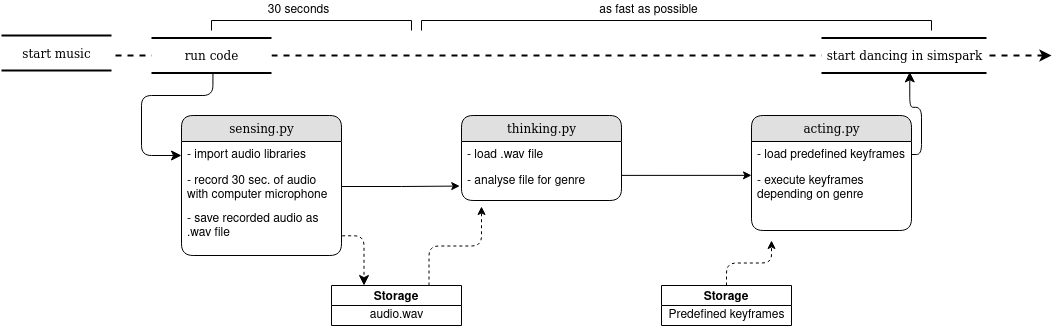

The diagram above was exported from draw.io. Its source (the exported page's mxGraphModel, read from the mxfile embedded in the PNG):
<mxGraphModel dx="1350" dy="756" grid="1" gridSize="10" guides="1" tooltips="1" connect="1" arrows="1" fold="1" page="1" pageScale="1" pageWidth="1100" pageHeight="850" background="none" math="0" shadow="0">
  <root>
    <mxCell id="0" />
    <mxCell id="1" parent="0" />
    <mxCell id="21ea969265ad0168-10" value="thinking.py" style="swimlane;html=1;fontStyle=0;childLayout=stackLayout;horizontal=1;startSize=26;fillColor=#e0e0e0;horizontalStack=0;resizeParent=1;resizeLast=0;collapsible=1;marginBottom=0;swimlaneFillColor=#ffffff;align=center;rounded=1;shadow=0;comic=0;labelBackgroundColor=none;strokeWidth=1;fontFamily=Verdana;fontSize=12" parent="1" vertex="1">
      <mxGeometry x="490" y="215" width="160" height="85" as="geometry" />
    </mxCell>
    <mxCell id="21ea969265ad0168-11" value="- load .wav file" style="text;html=1;strokeColor=none;fillColor=none;spacingLeft=4;spacingRight=4;whiteSpace=wrap;overflow=hidden;rotatable=0;points=[[0,0.5],[1,0.5]];portConstraint=eastwest;" parent="21ea969265ad0168-10" vertex="1">
      <mxGeometry y="26" width="160" height="26" as="geometry" />
    </mxCell>
    <mxCell id="21ea969265ad0168-12" value="- analyse file for genre" style="text;html=1;strokeColor=none;fillColor=none;spacingLeft=4;spacingRight=4;whiteSpace=wrap;overflow=hidden;rotatable=0;points=[[0,0.5],[1,0.5]];portConstraint=eastwest;" parent="21ea969265ad0168-10" vertex="1">
      <mxGeometry y="52" width="160" height="26" as="geometry" />
    </mxCell>
    <mxCell id="21ea969265ad0168-22" value="acting.py" style="swimlane;html=1;fontStyle=0;childLayout=stackLayout;horizontal=1;startSize=26;fillColor=#e0e0e0;horizontalStack=0;resizeParent=1;resizeLast=0;collapsible=1;marginBottom=0;swimlaneFillColor=#ffffff;align=center;rounded=1;shadow=0;comic=0;labelBackgroundColor=none;strokeWidth=1;fontFamily=Verdana;fontSize=12" parent="1" vertex="1">
      <mxGeometry x="780" y="215" width="160" height="115" as="geometry" />
    </mxCell>
    <mxCell id="21ea969265ad0168-23" value="- load predefined keyframes " style="text;html=1;strokeColor=none;fillColor=none;spacingLeft=4;spacingRight=4;whiteSpace=wrap;overflow=hidden;rotatable=0;points=[[0,0.5],[1,0.5]];portConstraint=eastwest;" parent="21ea969265ad0168-22" vertex="1">
      <mxGeometry y="26" width="160" height="26" as="geometry" />
    </mxCell>
    <mxCell id="21ea969265ad0168-24" value="- execute keyframes depending on genre" style="text;html=1;strokeColor=none;fillColor=none;spacingLeft=4;spacingRight=4;whiteSpace=wrap;overflow=hidden;rotatable=0;points=[[0,0.5],[1,0.5]];portConstraint=eastwest;" parent="21ea969265ad0168-22" vertex="1">
      <mxGeometry y="52" width="160" height="38" as="geometry" />
    </mxCell>
    <mxCell id="21ea969265ad0168-26" value="sensing.py" style="swimlane;html=1;fontStyle=0;childLayout=stackLayout;horizontal=1;startSize=26;fillColor=#e0e0e0;horizontalStack=0;resizeParent=1;resizeLast=0;collapsible=1;marginBottom=0;swimlaneFillColor=#ffffff;align=center;rounded=1;shadow=0;comic=0;labelBackgroundColor=none;strokeWidth=1;fontFamily=Verdana;fontSize=12" parent="1" vertex="1">
      <mxGeometry x="210" y="215" width="160" height="140" as="geometry">
        <mxRectangle x="200" y="155" width="90" height="26" as="alternateBounds" />
      </mxGeometry>
    </mxCell>
    <mxCell id="21ea969265ad0168-27" value="- import audio libraries" style="text;html=1;strokeColor=none;fillColor=none;spacingLeft=4;spacingRight=4;whiteSpace=wrap;overflow=hidden;rotatable=0;points=[[0,0.5],[1,0.5]];portConstraint=eastwest;" parent="21ea969265ad0168-26" vertex="1">
      <mxGeometry y="26" width="160" height="26" as="geometry" />
    </mxCell>
    <mxCell id="21ea969265ad0168-28" value="- record 30 sec. of audio with computer microphone" style="text;html=1;strokeColor=none;fillColor=none;spacingLeft=4;spacingRight=4;whiteSpace=wrap;overflow=hidden;rotatable=0;points=[[0,0.5],[1,0.5]];portConstraint=eastwest;" parent="21ea969265ad0168-26" vertex="1">
      <mxGeometry y="52" width="160" height="38" as="geometry" />
    </mxCell>
    <mxCell id="DSs9fUPm449Gk2nNJjzP-7" value="- save recorded audio as .wav file" style="text;html=1;strokeColor=none;fillColor=none;spacingLeft=4;spacingRight=4;whiteSpace=wrap;overflow=hidden;rotatable=0;points=[[0,0.5],[1,0.5]];portConstraint=eastwest;" parent="21ea969265ad0168-26" vertex="1">
      <mxGeometry y="90" width="160" height="38" as="geometry" />
    </mxCell>
    <mxCell id="DSs9fUPm449Gk2nNJjzP-8" value="" style="endArrow=classic;dashed=1;html=1;strokeWidth=2;targetPerimeterSpacing=9;shadow=0;rounded=0;endFill=1;startArrow=none;" parent="1" edge="1">
      <mxGeometry width="50" height="50" relative="1" as="geometry">
        <mxPoint x="490" y="155" as="sourcePoint" />
        <mxPoint x="1080" y="155" as="targetPoint" />
      </mxGeometry>
    </mxCell>
    <mxCell id="DSs9fUPm449Gk2nNJjzP-10" style="edgeStyle=orthogonalEdgeStyle;html=1;labelBackgroundColor=none;startFill=0;startSize=8;endFill=1;endSize=8;fontFamily=Verdana;fontSize=12;exitX=1.004;exitY=0.797;exitDx=0;exitDy=0;entryX=0.25;entryY=0;entryDx=0;entryDy=0;dashed=1;exitPerimeter=0;" parent="1" source="DSs9fUPm449Gk2nNJjzP-7" target="DSs9fUPm449Gk2nNJjzP-35" edge="1">
      <mxGeometry relative="1" as="geometry">
        <mxPoint x="460" y="248" as="sourcePoint" />
        <mxPoint x="392.5" y="175" as="targetPoint" />
      </mxGeometry>
    </mxCell>
    <mxCell id="DSs9fUPm449Gk2nNJjzP-30" style="edgeStyle=orthogonalEdgeStyle;rounded=1;orthogonalLoop=1;jettySize=auto;html=1;shadow=0;dashed=1;endArrow=classic;endFill=1;targetPerimeterSpacing=9;" parent="1" source="DSs9fUPm449Gk2nNJjzP-12" edge="1">
      <mxGeometry relative="1" as="geometry">
        <mxPoint x="800" y="340" as="targetPoint" />
      </mxGeometry>
    </mxCell>
    <mxCell id="DSs9fUPm449Gk2nNJjzP-12" value="Storage" style="swimlane;childLayout=stackLayout;resizeParent=1;resizeParentMax=0;horizontal=1;startSize=20;horizontalStack=0;" parent="1" vertex="1">
      <mxGeometry x="690" y="385" width="130" height="40" as="geometry" />
    </mxCell>
    <mxCell id="DSs9fUPm449Gk2nNJjzP-13" value="Predefined keyframes" style="text;html=1;align=center;verticalAlign=middle;resizable=0;points=[];autosize=1;strokeColor=none;" parent="DSs9fUPm449Gk2nNJjzP-12" vertex="1">
      <mxGeometry y="20" width="130" height="20" as="geometry" />
    </mxCell>
    <mxCell id="DSs9fUPm449Gk2nNJjzP-16" value="start dancing in simspark" style="html=1;rounded=0;shadow=0;comic=0;labelBackgroundColor=none;strokeWidth=2;fontFamily=Verdana;fontSize=12;align=center;shape=mxgraph.ios7ui.horLines;" parent="1" vertex="1">
      <mxGeometry x="850" y="137.5" width="165" height="35" as="geometry" />
    </mxCell>
    <mxCell id="DSs9fUPm449Gk2nNJjzP-21" value="" style="endArrow=none;dashed=1;html=1;strokeWidth=2;shadow=0;rounded=0;endFill=1;" parent="1" edge="1">
      <mxGeometry width="50" height="50" relative="1" as="geometry">
        <mxPoint x="120" y="155" as="sourcePoint" />
        <mxPoint x="490" y="155" as="targetPoint" />
      </mxGeometry>
    </mxCell>
    <mxCell id="DSs9fUPm449Gk2nNJjzP-20" value="run code" style="html=1;rounded=0;shadow=0;comic=0;labelBackgroundColor=none;strokeWidth=2;fontFamily=Verdana;fontSize=12;align=center;shape=mxgraph.ios7ui.horLines;" parent="1" vertex="1">
      <mxGeometry x="180" y="137.5" width="120" height="35" as="geometry" />
    </mxCell>
    <mxCell id="DSs9fUPm449Gk2nNJjzP-22" style="edgeStyle=orthogonalEdgeStyle;html=1;labelBackgroundColor=none;startFill=0;startSize=8;endFill=1;endSize=8;fontFamily=Verdana;fontSize=12;exitX=0.512;exitY=1.002;exitDx=0;exitDy=0;exitPerimeter=0;entryX=0;entryY=0.538;entryDx=0;entryDy=0;entryPerimeter=0;" parent="1" source="DSs9fUPm449Gk2nNJjzP-20" target="21ea969265ad0168-27" edge="1">
      <mxGeometry relative="1" as="geometry">
        <mxPoint x="467.5" y="185" as="sourcePoint" />
        <mxPoint x="200" y="255" as="targetPoint" />
        <Array as="points">
          <mxPoint x="241" y="195" />
          <mxPoint x="170" y="195" />
          <mxPoint x="170" y="255" />
        </Array>
      </mxGeometry>
    </mxCell>
    <mxCell id="DSs9fUPm449Gk2nNJjzP-23" value="" style="shape=partialRectangle;whiteSpace=wrap;html=1;bottom=1;right=1;left=1;top=0;fillColor=none;routingCenterX=-0.5;rotation=-180;" parent="1" vertex="1">
      <mxGeometry x="240" y="120" width="200" height="10" as="geometry" />
    </mxCell>
    <mxCell id="DSs9fUPm449Gk2nNJjzP-24" style="edgeStyle=orthogonalEdgeStyle;html=1;labelBackgroundColor=none;startFill=0;startSize=8;endFill=1;endSize=8;fontFamily=Verdana;fontSize=12;exitX=1;exitY=0.5;exitDx=0;exitDy=0;entryX=0.535;entryY=0.969;entryDx=0;entryDy=0;entryPerimeter=0;" parent="1" source="21ea969265ad0168-23" target="DSs9fUPm449Gk2nNJjzP-16" edge="1">
      <mxGeometry relative="1" as="geometry">
        <mxPoint x="940" y="260" as="sourcePoint" />
        <mxPoint x="962.5" y="185" as="targetPoint" />
      </mxGeometry>
    </mxCell>
    <mxCell id="21ea969265ad0168-30" value="start music" style="html=1;rounded=0;shadow=0;comic=0;labelBackgroundColor=none;strokeWidth=2;fontFamily=Verdana;fontSize=12;align=center;shape=mxgraph.ios7ui.horLines;" parent="1" vertex="1">
      <mxGeometry x="30" y="135" width="110" height="35" as="geometry" />
    </mxCell>
    <mxCell id="DSs9fUPm449Gk2nNJjzP-25" value="30 seconds" style="text;html=1;strokeColor=none;fillColor=none;align=center;verticalAlign=middle;whiteSpace=wrap;rounded=0;" parent="1" vertex="1">
      <mxGeometry x="285" y="100" width="85" height="20" as="geometry" />
    </mxCell>
    <mxCell id="DSs9fUPm449Gk2nNJjzP-26" value="" style="shape=partialRectangle;whiteSpace=wrap;html=1;bottom=1;right=1;left=1;top=0;fillColor=none;routingCenterX=-0.5;rotation=-180;" parent="1" vertex="1">
      <mxGeometry x="450" y="120" width="510" height="10" as="geometry" />
    </mxCell>
    <mxCell id="DSs9fUPm449Gk2nNJjzP-27" value="as fast as possible" style="text;html=1;strokeColor=none;fillColor=none;align=center;verticalAlign=middle;whiteSpace=wrap;rounded=0;" parent="1" vertex="1">
      <mxGeometry x="620" y="100" width="115" height="20" as="geometry" />
    </mxCell>
    <mxCell id="DSs9fUPm449Gk2nNJjzP-31" style="edgeStyle=orthogonalEdgeStyle;rounded=0;orthogonalLoop=1;jettySize=auto;html=1;exitX=1;exitY=0.5;exitDx=0;exitDy=0;entryX=0;entryY=0.207;entryDx=0;entryDy=0;entryPerimeter=0;shadow=0;endArrow=classic;endFill=1;targetPerimeterSpacing=9;" parent="1" source="21ea969265ad0168-12" target="21ea969265ad0168-24" edge="1">
      <mxGeometry relative="1" as="geometry">
        <Array as="points">
          <mxPoint x="650" y="275" />
        </Array>
      </mxGeometry>
    </mxCell>
    <mxCell id="DSs9fUPm449Gk2nNJjzP-32" style="edgeStyle=orthogonalEdgeStyle;rounded=0;orthogonalLoop=1;jettySize=auto;html=1;shadow=0;endArrow=classic;endFill=1;targetPerimeterSpacing=9;entryX=-0.011;entryY=0.714;entryDx=0;entryDy=0;entryPerimeter=0;" parent="1" source="21ea969265ad0168-28" target="21ea969265ad0168-12" edge="1">
      <mxGeometry relative="1" as="geometry">
        <mxPoint x="480" y="287" as="targetPoint" />
      </mxGeometry>
    </mxCell>
    <mxCell id="DSs9fUPm449Gk2nNJjzP-35" value="Storage" style="swimlane;childLayout=stackLayout;resizeParent=1;resizeParentMax=0;horizontal=1;startSize=20;horizontalStack=0;" parent="1" vertex="1">
      <mxGeometry x="360" y="385" width="130" height="40" as="geometry" />
    </mxCell>
    <mxCell id="DSs9fUPm449Gk2nNJjzP-36" value="audio.wav" style="text;html=1;align=center;verticalAlign=middle;resizable=0;points=[];autosize=1;strokeColor=none;" parent="DSs9fUPm449Gk2nNJjzP-35" vertex="1">
      <mxGeometry y="20" width="130" height="20" as="geometry" />
    </mxCell>
    <mxCell id="DSs9fUPm449Gk2nNJjzP-38" style="edgeStyle=orthogonalEdgeStyle;rounded=1;orthogonalLoop=1;jettySize=auto;html=1;shadow=0;dashed=1;endArrow=classic;endFill=1;targetPerimeterSpacing=9;exitX=0.75;exitY=0;exitDx=0;exitDy=0;" parent="1" source="DSs9fUPm449Gk2nNJjzP-35" edge="1">
      <mxGeometry relative="1" as="geometry">
        <mxPoint x="424.7085714285715" y="370.45" as="sourcePoint" />
        <mxPoint x="510" y="306" as="targetPoint" />
      </mxGeometry>
    </mxCell>
  </root>
</mxGraphModel>